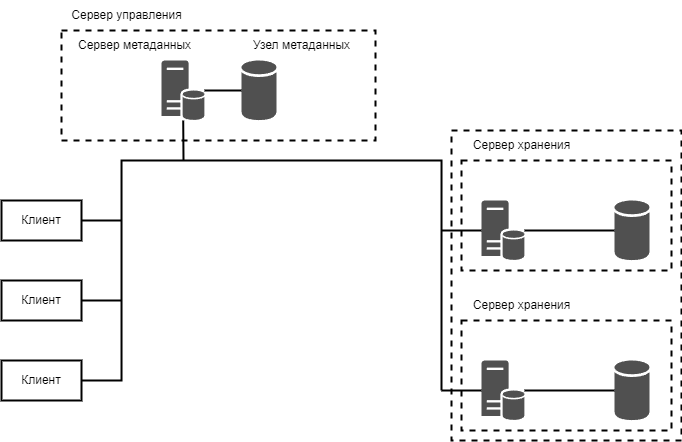

The diagram above was exported from draw.io. Its source (the exported page's mxGraphModel, read from the mxfile embedded in the PNG):
<mxGraphModel dx="1185" dy="683" grid="1" gridSize="10" guides="1" tooltips="1" connect="1" arrows="1" fold="1" page="1" pageScale="1" pageWidth="827" pageHeight="1169" math="0" shadow="0">
  <root>
    <mxCell id="0" />
    <mxCell id="1" parent="0" />
    <mxCell id="Xc3JNJsz9Kb2tpi_sqln-30" value="" style="rounded=0;whiteSpace=wrap;html=1;strokeWidth=2;dashed=1;" vertex="1" parent="1">
      <mxGeometry x="490" y="130" width="230" height="310" as="geometry" />
    </mxCell>
    <mxCell id="Xc3JNJsz9Kb2tpi_sqln-22" value="" style="rounded=0;whiteSpace=wrap;html=1;strokeWidth=2;dashed=1;" vertex="1" parent="1">
      <mxGeometry x="500" y="160" width="210" height="110" as="geometry" />
    </mxCell>
    <mxCell id="Xc3JNJsz9Kb2tpi_sqln-20" value="" style="rounded=0;whiteSpace=wrap;html=1;strokeWidth=2;dashed=1;" vertex="1" parent="1">
      <mxGeometry x="100" y="30" width="314" height="110" as="geometry" />
    </mxCell>
    <mxCell id="Xc3JNJsz9Kb2tpi_sqln-1" value="Клиент" style="rounded=0;whiteSpace=wrap;html=1;strokeWidth=2;" vertex="1" parent="1">
      <mxGeometry x="40" y="200" width="80" height="40" as="geometry" />
    </mxCell>
    <mxCell id="Xc3JNJsz9Kb2tpi_sqln-2" value="Клиент" style="rounded=0;whiteSpace=wrap;html=1;strokeWidth=2;" vertex="1" parent="1">
      <mxGeometry x="40" y="280" width="80" height="40" as="geometry" />
    </mxCell>
    <mxCell id="Xc3JNJsz9Kb2tpi_sqln-3" value="Клиент" style="rounded=0;whiteSpace=wrap;html=1;strokeWidth=2;" vertex="1" parent="1">
      <mxGeometry x="40" y="360" width="80" height="40" as="geometry" />
    </mxCell>
    <mxCell id="Xc3JNJsz9Kb2tpi_sqln-5" value="" style="endArrow=none;html=1;rounded=0;exitX=1;exitY=0.5;exitDx=0;exitDy=0;edgeStyle=orthogonalEdgeStyle;strokeWidth=2;" edge="1" parent="1" source="Xc3JNJsz9Kb2tpi_sqln-3">
      <mxGeometry width="50" height="50" relative="1" as="geometry">
        <mxPoint x="390" y="430" as="sourcePoint" />
        <mxPoint x="480" y="390" as="targetPoint" />
        <Array as="points">
          <mxPoint x="160" y="380" />
          <mxPoint x="160" y="160" />
        </Array>
      </mxGeometry>
    </mxCell>
    <mxCell id="Xc3JNJsz9Kb2tpi_sqln-6" value="" style="endArrow=none;html=1;rounded=0;exitX=1;exitY=0.5;exitDx=0;exitDy=0;strokeWidth=2;" edge="1" parent="1" source="Xc3JNJsz9Kb2tpi_sqln-2">
      <mxGeometry width="50" height="50" relative="1" as="geometry">
        <mxPoint x="390" y="430" as="sourcePoint" />
        <mxPoint x="160" y="300" as="targetPoint" />
      </mxGeometry>
    </mxCell>
    <mxCell id="Xc3JNJsz9Kb2tpi_sqln-7" value="" style="endArrow=none;html=1;rounded=0;exitX=1;exitY=0.5;exitDx=0;exitDy=0;strokeWidth=2;" edge="1" parent="1" source="Xc3JNJsz9Kb2tpi_sqln-1">
      <mxGeometry width="50" height="50" relative="1" as="geometry">
        <mxPoint x="390" y="430" as="sourcePoint" />
        <mxPoint x="160" y="220" as="targetPoint" />
      </mxGeometry>
    </mxCell>
    <mxCell id="Xc3JNJsz9Kb2tpi_sqln-8" value="" style="sketch=0;shadow=0;dashed=0;html=1;strokeColor=none;fillColor=#505050;labelPosition=center;verticalLabelPosition=bottom;verticalAlign=top;outlineConnect=0;align=center;shape=mxgraph.office.databases.database_server;strokeWidth=2;" vertex="1" parent="1">
      <mxGeometry x="200" y="60" width="43" height="60" as="geometry" />
    </mxCell>
    <mxCell id="Xc3JNJsz9Kb2tpi_sqln-9" value="" style="sketch=0;shadow=0;dashed=0;html=1;strokeColor=none;fillColor=#505050;labelPosition=center;verticalLabelPosition=bottom;verticalAlign=top;outlineConnect=0;align=center;shape=mxgraph.office.databases.database;strokeWidth=2;" vertex="1" parent="1">
      <mxGeometry x="280" y="60" width="35" height="60" as="geometry" />
    </mxCell>
    <mxCell id="Xc3JNJsz9Kb2tpi_sqln-10" value="" style="endArrow=none;html=1;rounded=0;strokeWidth=2;" edge="1" parent="1" source="Xc3JNJsz9Kb2tpi_sqln-8" target="Xc3JNJsz9Kb2tpi_sqln-9">
      <mxGeometry width="50" height="50" relative="1" as="geometry">
        <mxPoint x="370" y="310" as="sourcePoint" />
        <mxPoint x="260" y="50" as="targetPoint" />
      </mxGeometry>
    </mxCell>
    <mxCell id="Xc3JNJsz9Kb2tpi_sqln-11" value="" style="endArrow=none;html=1;rounded=0;strokeWidth=2;" edge="1" parent="1" target="Xc3JNJsz9Kb2tpi_sqln-8">
      <mxGeometry width="50" height="50" relative="1" as="geometry">
        <mxPoint x="222" y="160" as="sourcePoint" />
        <mxPoint x="360" y="220" as="targetPoint" />
      </mxGeometry>
    </mxCell>
    <mxCell id="Xc3JNJsz9Kb2tpi_sqln-12" value="Сервер метаданных" style="text;html=1;align=center;verticalAlign=middle;resizable=0;points=[];autosize=1;strokeColor=none;fillColor=none;" vertex="1" parent="1">
      <mxGeometry x="103" y="30" width="140" height="30" as="geometry" />
    </mxCell>
    <mxCell id="Xc3JNJsz9Kb2tpi_sqln-13" value="Узел метаданных" style="text;html=1;align=center;verticalAlign=middle;resizable=0;points=[];autosize=1;strokeColor=none;fillColor=none;" vertex="1" parent="1">
      <mxGeometry x="280" y="30" width="120" height="30" as="geometry" />
    </mxCell>
    <mxCell id="Xc3JNJsz9Kb2tpi_sqln-14" value="" style="sketch=0;shadow=0;dashed=0;html=1;strokeColor=none;fillColor=#505050;labelPosition=center;verticalLabelPosition=bottom;verticalAlign=top;outlineConnect=0;align=center;shape=mxgraph.office.databases.database_server;strokeWidth=2;" vertex="1" parent="1">
      <mxGeometry x="520" y="200" width="43" height="60" as="geometry" />
    </mxCell>
    <mxCell id="Xc3JNJsz9Kb2tpi_sqln-15" value="" style="sketch=0;shadow=0;dashed=0;html=1;strokeColor=none;fillColor=#505050;labelPosition=center;verticalLabelPosition=bottom;verticalAlign=top;outlineConnect=0;align=center;shape=mxgraph.office.databases.database;strokeWidth=2;" vertex="1" parent="1">
      <mxGeometry x="653" y="200" width="35" height="60" as="geometry" />
    </mxCell>
    <mxCell id="Xc3JNJsz9Kb2tpi_sqln-16" value="" style="endArrow=none;html=1;rounded=0;strokeWidth=2;" edge="1" parent="1" source="Xc3JNJsz9Kb2tpi_sqln-14" target="Xc3JNJsz9Kb2tpi_sqln-15">
      <mxGeometry width="50" height="50" relative="1" as="geometry">
        <mxPoint x="690" y="450" as="sourcePoint" />
        <mxPoint x="580" y="190" as="targetPoint" />
      </mxGeometry>
    </mxCell>
    <mxCell id="Xc3JNJsz9Kb2tpi_sqln-19" value="" style="endArrow=none;html=1;rounded=0;strokeWidth=2;" edge="1" parent="1" target="Xc3JNJsz9Kb2tpi_sqln-14">
      <mxGeometry width="50" height="50" relative="1" as="geometry">
        <mxPoint x="480" y="230" as="sourcePoint" />
        <mxPoint x="360" y="220" as="targetPoint" />
      </mxGeometry>
    </mxCell>
    <mxCell id="Xc3JNJsz9Kb2tpi_sqln-21" value="Сервер управления" style="text;html=1;align=center;verticalAlign=middle;resizable=0;points=[];autosize=1;strokeColor=none;fillColor=none;" vertex="1" parent="1">
      <mxGeometry x="100" width="130" height="30" as="geometry" />
    </mxCell>
    <mxCell id="Xc3JNJsz9Kb2tpi_sqln-23" value="Сервер хранения" style="text;html=1;align=center;verticalAlign=middle;resizable=0;points=[];autosize=1;strokeColor=none;fillColor=none;" vertex="1" parent="1">
      <mxGeometry x="500" y="130" width="120" height="30" as="geometry" />
    </mxCell>
    <mxCell id="Xc3JNJsz9Kb2tpi_sqln-24" value="" style="rounded=0;whiteSpace=wrap;html=1;strokeWidth=2;dashed=1;" vertex="1" parent="1">
      <mxGeometry x="500" y="320" width="210" height="110" as="geometry" />
    </mxCell>
    <mxCell id="Xc3JNJsz9Kb2tpi_sqln-25" value="" style="sketch=0;shadow=0;dashed=0;html=1;strokeColor=none;fillColor=#505050;labelPosition=center;verticalLabelPosition=bottom;verticalAlign=top;outlineConnect=0;align=center;shape=mxgraph.office.databases.database_server;strokeWidth=2;" vertex="1" parent="1">
      <mxGeometry x="520" y="360" width="43" height="60" as="geometry" />
    </mxCell>
    <mxCell id="Xc3JNJsz9Kb2tpi_sqln-26" value="" style="sketch=0;shadow=0;dashed=0;html=1;strokeColor=none;fillColor=#505050;labelPosition=center;verticalLabelPosition=bottom;verticalAlign=top;outlineConnect=0;align=center;shape=mxgraph.office.databases.database;strokeWidth=2;" vertex="1" parent="1">
      <mxGeometry x="653" y="360" width="35" height="60" as="geometry" />
    </mxCell>
    <mxCell id="Xc3JNJsz9Kb2tpi_sqln-27" value="" style="endArrow=none;html=1;rounded=0;strokeWidth=2;" edge="1" parent="1" source="Xc3JNJsz9Kb2tpi_sqln-25" target="Xc3JNJsz9Kb2tpi_sqln-26">
      <mxGeometry width="50" height="50" relative="1" as="geometry">
        <mxPoint x="690" y="610" as="sourcePoint" />
        <mxPoint x="580" y="350" as="targetPoint" />
      </mxGeometry>
    </mxCell>
    <mxCell id="Xc3JNJsz9Kb2tpi_sqln-28" value="" style="endArrow=none;html=1;rounded=0;strokeWidth=2;" edge="1" parent="1" target="Xc3JNJsz9Kb2tpi_sqln-25">
      <mxGeometry width="50" height="50" relative="1" as="geometry">
        <mxPoint x="480" y="390" as="sourcePoint" />
        <mxPoint x="360" y="380" as="targetPoint" />
      </mxGeometry>
    </mxCell>
    <mxCell id="Xc3JNJsz9Kb2tpi_sqln-29" value="Сервер хранения" style="text;html=1;align=center;verticalAlign=middle;resizable=0;points=[];autosize=1;strokeColor=none;fillColor=none;" vertex="1" parent="1">
      <mxGeometry x="500" y="290" width="120" height="30" as="geometry" />
    </mxCell>
  </root>
</mxGraphModel>